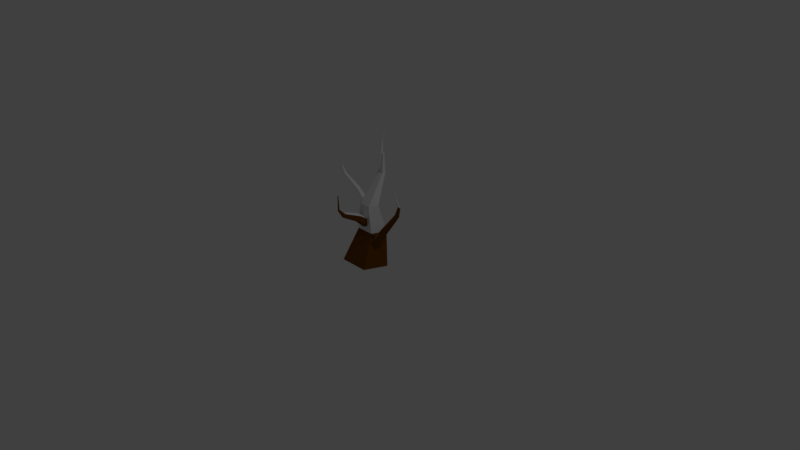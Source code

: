 # Source: cold_shrub.blend  (saved by Blender 2.79.0; exported with 4.5.12 LTS)
import bpy
from mathutils import Matrix  # noqa: F401  (used for matrix-valued properties, if any)

bpy.ops.wm.read_factory_settings(use_empty=True)
scene = bpy.context.scene
scene.name = 'Scene'

# ---- collections
col_collection_1 = bpy.data.collections.new('Collection 1'); scene.collection.children.link(col_collection_1)

# ---- materials (node trees are filled in below, after node groups)
mat_material_005 = bpy.data.materials.new('Material.005')
mat_material_005.alpha_threshold = 0.0
mat_material_005.use_transparent_shadow = False
mat_material_005.diffuse_color = (0.1538, 0.05328, 0.0, 1.0)
mat_material_005.roughness = 0.5
mat_material_005.line_color = (0.0, 0.0, 0.0, 1.0)
mat_material_002 = bpy.data.materials.new('Material.002')
mat_material_002.alpha_threshold = 0.0
mat_material_002.use_transparent_shadow = False
mat_material_002.diffuse_color = (0.1538, 0.05328, 0.0, 1.0)
mat_material_002.roughness = 0.5
mat_material_002.line_color = (0.0, 0.0, 0.0, 1.0)
mat_material_003 = bpy.data.materials.new('Material.003')
mat_material_003.alpha_threshold = 0.0
mat_material_003.use_transparent_shadow = False
mat_material_003.diffuse_color = (0.1538, 0.05328, 0.0, 1.0)
mat_material_003.roughness = 0.5
mat_material_003.line_color = (0.0, 0.0, 0.0, 1.0)
mat_material = bpy.data.materials.new('Material')
mat_material.alpha_threshold = 0.0
mat_material.use_transparent_shadow = False
mat_material.roughness = 0.5
mat_material.specular_intensity = 1.0
mat_material.line_color = (0.0, 0.0, 0.0, 1.0)
mat_material_001 = bpy.data.materials.new('Material.001')
mat_material_001.alpha_threshold = 0.0
mat_material_001.use_transparent_shadow = False
mat_material_001.diffuse_color = (0.1538, 0.05328, 0.0, 1.0)
mat_material_001.roughness = 0.5
mat_material_001.line_color = (0.0, 0.0, 0.0, 1.0)

# ---- material node trees

# ---- world
world_world = bpy.data.worlds.new('World'); scene.world = world_world
world_world.color = (0.05088, 0.05088, 0.05088)
world_world.use_sun_shadow = False
world_world.sun_shadow_jitter_overblur = 0.0
world_world.cycles.sampling_method = 'MANUAL'

# ---- cameras
cam_camera = bpy.data.cameras.new('Camera')
cam_camera.clip_end = 100.0
cam_camera.lens = 35.0
cam_camera.sensor_width = 32.0
cam_camera.sensor_height = 18.0
cam_camera.ortho_scale = 7.314
cam_camera.dof.focus_distance = 0.0
cam_camera.dof.aperture_fstop = 128.0

# ---- lights
light_lamp = bpy.data.lights.new('Lamp', 'POINT')
light_lamp.transmission_factor = 0.0
light_lamp.cutoff_distance = 30.0
light_lamp.energy = 100.0
light_lamp.shadow_buffer_clip_start = 1.001
light_lamp.shadow_soft_size = 0.1
light_lamp.shadow_maximum_resolution = 0.006
light_lamp.use_absolute_resolution = True

# ---- meshes
me_cylinder_002 = bpy.data.meshes.new('Cylinder.002')
me_cylinder_002.from_pydata([(4.611, -0.07382, 0.1791), (3.442, 3.929, 1.001), (4.469, 0.3315, -0.2713), (3.346, 4.15, 0.7124), (4.744, 1.289, 1.298), (4.3, 1.856, 1.151), (4.443, 2.158, 0.762), (7.148, 4.052, 1.498), (4.975, 1.777, 0.6684), (7.477, 3.817, 1.44), (5.162, 1.24, 0.9997), (7.625, 3.502, 1.661), (9.203, 5.409, 1.784), (8.968, 5.578, 1.825), (9.085, 5.494, 1.804), (9.438, 5.95, 1.922), (9.642, 5.803, 1.886), (9.719, 5.595, 2.02), (10.39, 6.467, 2.295), (10.49, 6.426, 2.297), (10.52, 6.369, 2.389), (4.611, -0.07382, 0.1791), (3.442, 3.929, 1.001), (3.487, -0.4572, 0.2735), (2.74, 3.663, 1.049), (2.65, -0.2888, -0.1185), (2.21, 3.719, 0.7893), (3.257, 0.1987, -0.4552), (2.585, 4.02, 0.5814), (4.469, 0.3315, -0.2713), (3.346, 4.15, 0.7124), (2.101, 9.806, 2.967), (2.027, 9.758, 2.951), (1.972, 9.757, 2.902), (2.013, 9.803, 2.889), (2.095, 9.834, 2.929), (1.635, 6.668, 1.132), (1.367, 6.453, 1.281), (1.5, 6.561, 1.206), (1.53, 7.098, 1.572), (1.971, 7.249, 1.54), (1.194, 7.155, 1.415), (1.427, 7.342, 1.286), (1.907, 7.4, 1.363), (1.527, 8.517, 1.929), (1.717, 8.614, 1.96), (1.382, 8.541, 1.824), (1.482, 8.652, 1.791), (1.69, 8.698, 1.876), (6.452, 1.322, 2.154), (9.75, 1.028, 3.043), (6.228, 1.089, 2.268), (9.583, 0.8877, 3.109), (6.019, 1.312, 2.401), (9.408, 1.032, 3.184), (6.381, 1.689, 2.217), (9.677, 1.258, 3.078), (15.18, 0.06807, 4.334), (15.13, 0.06638, 4.337), (15.09, 0.09722, 4.342), (15.17, 0.09859, 4.337), (11.61, 0.8784, 3.794), (12.27, 0.7496, 3.893), (12.36, 0.8374, 3.849), (12.18, 0.8376, 3.945), (12.33, 0.9796, 3.874), (13.5, 0.6404, 4.149), (13.6, 0.648, 4.138), (13.43, 0.706, 4.169), (13.59, 0.7174, 4.151), (1.863e-07, 1.0, -1.0), (6.097e-08, 1.145, 1.022), (0.9511, 0.309, -1.0), (0.5878, -0.809, -1.0), (0.363, -0.02195, 0.9824), (-0.5878, -0.809, -1.0), (-0.363, -0.02195, 0.9824), (-0.9511, 0.309, -1.0), (-0.5873, 0.6995, 1.007), (-0.2598, -0.04532, 2.341), (0.2598, -0.04532, 2.341), (-2.229e-07, -0.04644, 2.341), (-1.915e-07, 0.7164, 2.694), (0.2255, -0.009043, 2.688), (-0.2255, -0.009043, 2.688), (-0.3648, 0.4393, 2.692), (0.1771, 1.051, 3.423), (0.1428, 0.6327, 3.376), (-0.025, 0.662, 3.397), (-0.00476, 0.9223, 3.426), (1.863e-07, 1.0, -1.0), (6.097e-08, 1.145, 1.022), (0.9511, 0.309, -1.0), (0.5873, 0.6995, 1.007), (0.5878, -0.809, -1.0), (0.363, -0.02195, 0.9824), (1.174, 2.611, 4.246), (1.21, 2.538, 4.229), (1.15, 2.434, 4.215), (1.081, 2.446, 4.223), (1.095, 2.558, 4.243), (0.2598, -0.04532, 2.341), (0.3648, 0.4393, 2.692), (-1.915e-07, 0.7164, 2.694), (0.2255, -0.009043, 2.688), (0.2695, 0.8743, 3.392), (0.1771, 1.051, 3.423), (0.1428, 0.6327, 3.376), (-0.025, 0.662, 3.397), (-0.00476, 0.9223, 3.426), (1.298, -0.9539, 0.5866), (1.135, 1.228, 0.192), (3.737, 1.925, -0.4761), (5.509, 0.1735, -0.4944), (9.696, 1.993, 4.432), (9.401, 2.004, 4.455), (9.36, 2.144, 4.378), (9.624, 2.215, 4.31), (9.84, 2.121, 4.343), (4.944, 3.007, 0.8391), (3.082, 2.509, 1.317), (4.011, 2.761, 1.078), (3.751, 1.362, 1.843), (3.663, 2.728, 1.608), (5.279, 3.16, 1.193), (6.366, 2.063, 1.171), (7.656, 1.045, 3.462), (7.544, 1.451, 3.287), (8.186, 1.623, 3.122), (8.705, 1.326, 3.192), (4.611, -0.07382, 0.1791), (3.442, 3.929, 1.001), (3.487, -0.4572, 0.2735), (2.74, 3.663, 1.049), (2.101, 9.806, 2.967), (2.027, 9.758, 2.951), (1.972, 9.757, 2.902), (2.013, 9.803, 2.889), (2.095, 9.834, 2.929), (1.53, 7.098, 1.572), (1.971, 7.249, 1.54), (1.527, 8.517, 1.929), (1.717, 8.614, 1.96), (6.452, 1.322, 2.154), (6.228, 1.089, 2.268), (6.019, 1.312, 2.401), (9.408, 1.032, 3.184), (6.113, 1.683, 2.37), (9.466, 1.261, 3.165), (6.381, 1.689, 2.217), (9.677, 1.258, 3.078), (15.18, 0.06807, 4.334), (15.13, 0.06638, 4.337), (15.09, 0.09722, 4.342), (15.11, 0.1165, 4.342), (15.17, 0.09859, 4.337), (11.65, 1.042, 3.781), (11.61, 0.8784, 3.794), (11.63, 0.9605, 3.788), (12.18, 0.8376, 3.945), (12.21, 0.9797, 3.933), (12.33, 0.9796, 3.874), (13.43, 0.706, 4.169), (13.49, 0.7531, 4.171), (13.59, 0.7174, 4.151), (4.744, 1.289, 1.298), (7.387, 3.542, 1.855), (4.3, 1.856, 1.151), (7.092, 3.882, 1.754), (4.443, 2.158, 0.762), (7.148, 4.052, 1.498), (5.162, 1.24, 0.9997), (7.625, 3.502, 1.661), (11.09, 7.053, 3.234), (11.05, 7.072, 3.209), (11.06, 7.076, 3.167), (11.1, 7.059, 3.168), (11.12, 7.044, 3.21), (8.968, 5.578, 1.825), (9.388, 5.831, 2.078), (9.562, 5.612, 2.139), (9.438, 5.95, 1.922), (9.719, 5.595, 2.02), (10.35, 6.436, 2.387), (10.44, 6.376, 2.445), (10.39, 6.467, 2.295), (10.49, 6.426, 2.297), (10.52, 6.369, 2.389), (1.42, -2.868, -1.695), (4.001, -1.606, 0.1624), (-2.887, -1.878, -0.9795), (1.298, -0.9539, 0.5866), (-3.039, 1.549, -1.572), (1.135, 1.228, 0.192), (1.174, 2.677, -2.653), (3.737, 1.925, -0.4761), (3.93, -0.05279, -2.73), (5.509, 0.1735, -0.4944), (9.696, 1.993, 4.432), (9.401, 2.004, 4.455), (9.84, 2.121, 4.343), (4.944, 3.007, 0.8391), (3.082, 2.509, 1.317), (4.011, 2.761, 1.078), (3.751, 1.362, 1.843), (5.422, 0.9514, 1.573), (6.366, 2.063, 1.171), (7.656, 1.045, 3.462), (8.373, 0.972, 3.401), (8.705, 1.326, 3.192)], [], [(2, 3, 1, 0), (6, 7, 9, 8), (8, 9, 11, 10), (4, 5, 6, 8, 10), (9, 7, 13, 12), (18, 19, 16, 15), (19, 20, 17, 16), (14, 12, 13), (15, 16, 13), (16, 12, 14), (14, 13, 16), (16, 17, 11, 12), (9, 12, 11), (23, 24, 26, 25), (25, 26, 28, 27), (22, 30, 43, 40), (27, 28, 30, 29), (21, 23, 25, 27, 29), (28, 26, 37, 36), (44, 46, 41, 39), (46, 47, 42, 41), (47, 48, 43, 42), (48, 45, 40, 43), (38, 36, 37), (41, 42, 37), (42, 36, 38), (38, 37, 42), (42, 43, 30, 36), (28, 36, 30), (41, 37, 26, 39), (26, 24, 39), (32, 33, 46, 44), (33, 34, 47, 46), (34, 35, 48, 47), (35, 31, 45, 48), (49, 50, 52, 51), (51, 52, 54, 53), (50, 56, 65, 63), (55, 56, 50, 49), (52, 50, 63, 62), (67, 66, 62, 63), (66, 68, 64, 62), (69, 67, 63, 65), (64, 61, 54, 62), (54, 52, 62), (57, 58, 66, 67), (58, 59, 68, 66), (60, 57, 67, 69), (73, 74, 76, 75), (71, 78, 85, 82), (75, 76, 78, 77), (77, 78, 71, 70), (70, 72, 73, 75, 77), (76, 74, 80, 79), (87, 88, 84, 83), (88, 89, 85, 84), (89, 86, 82, 85), (81, 79, 80), (83, 84, 80), (84, 79, 81), (81, 80, 84), (84, 85, 78, 79), (76, 79, 78), (90, 91, 93, 92), (92, 93, 95, 94), (97, 96, 100, 99, 98), (93, 91, 103, 102), (106, 105, 102, 103), (105, 107, 104, 102), (104, 101, 95, 102), (95, 93, 102), (96, 97, 105, 106), (97, 98, 107, 105), (98, 99, 108, 107), (99, 100, 109, 108), (100, 96, 106, 109), (115, 114, 118, 117, 116), (112, 111, 120, 119), (126, 127, 123, 122), (127, 128, 124, 123), (128, 129, 125, 124), (123, 124, 120), (124, 119, 121), (121, 120, 124), (124, 125, 113, 119), (112, 119, 113), (123, 120, 111, 122), (111, 110, 122), (115, 116, 127, 126), (116, 117, 128, 127), (117, 118, 129, 128), (130, 131, 133, 132), (135, 134, 138, 137, 136), (133, 131, 140, 139), (142, 141, 139, 140), (134, 135, 141, 142), (145, 146, 148, 147), (147, 148, 150, 149), (143, 144, 145, 147, 149), (152, 151, 155, 154, 153), (148, 146, 157, 156), (162, 163, 160, 159), (163, 164, 161, 160), (158, 156, 157), (159, 160, 157), (160, 156, 158), (158, 157, 160), (160, 161, 150, 156), (148, 156, 150), (153, 154, 163, 162), (154, 155, 164, 163), (165, 166, 168, 167), (167, 168, 170, 169), (166, 172, 182, 180), (171, 172, 166, 165), (174, 173, 177, 176, 175), (168, 166, 180, 179), (184, 183, 179, 180), (183, 185, 181, 179), (187, 184, 180, 182), (181, 178, 170, 179), (170, 168, 179), (173, 174, 183, 184), (174, 175, 185, 183), (175, 176, 186, 185), (176, 177, 187, 186), (177, 173, 184, 187), (188, 189, 191, 190), (190, 191, 193, 192), (192, 193, 195, 194), (189, 197, 206, 205), (194, 195, 197, 196), (196, 197, 189, 188), (188, 190, 192, 194, 196), (191, 189, 205, 204), (208, 207, 204, 205), (209, 208, 205, 206), (203, 201, 202), (198, 199, 207, 208), (200, 198, 208, 209)])
me_cylinder_002.polygons.foreach_set('material_index', [0, 0, 0, 0, 0, 0, 0, 0, 0, 0, 0, 0, 0, 1, 1, 1, 1, 1, 1, 1, 1, 1, 1, 1, 1, 1, 1, 1, 1, 1, 1, 1, 1, 1, 1, 1, 1, 1, 1, 1, 1, 1, 1, 1, 1, 1, 1, 1, 2, 2, 2, 2, 2, 2, 2, 2, 2, 2, 2, 2, 2, 2, 2, 3, 3, 3, 3, 3, 3, 3, 3, 3, 3, 3, 3, 3, 3, 3, 3, 3, 3, 3, 3, 3, 3, 3, 3, 3, 3, 3, 3, 3, 3, 3, 3, 3, 3, 3, 3, 3, 3, 3, 3, 3, 3, 3, 3, 3, 3, 3, 3, 3, 3, 3, 3, 3, 3, 3, 3, 3, 3, 3, 3, 3, 3, 3, 3, 4, 4, 4, 4, 4, 4, 4, 4, 4, 4, 4, 4, 4])
me_cylinder_002.materials.append(mat_material_005)
me_cylinder_002.materials.append(mat_material_002)
me_cylinder_002.materials.append(mat_material_003)
me_cylinder_002.materials.append(mat_material)
me_cylinder_002.materials.append(mat_material_001)
me_cylinder_002.use_remesh_preserve_volume = False
me_cylinder_002.use_remesh_preserve_attributes = False
me_cylinder_002.use_mirror_vertex_groups = False
me_cylinder_002.update()

# ---- objects
ob_lamp = bpy.data.objects.new('Lamp', light_lamp)
ob_camera = bpy.data.objects.new('Camera', cam_camera)
ob_cylinder_002 = bpy.data.objects.new('Cylinder.002', me_cylinder_002)

# ---- transforms, parenting, visibility, modifiers, constraints
ob_lamp.location = (4.076, 1.005, 5.904)
ob_lamp.rotation_euler = (0.6503, 0.05522, 1.866)
ob_lamp.lock_rotations_4d = False
ob_lamp.empty_display_type = 'ARROWS'
ob_lamp.color = (0.0, 0.0, 0.0, 0.0)
ob_lamp.lineart.crease_threshold = 0.0
ob_camera.location = (7.481, -6.508, 5.344)
ob_camera.rotation_euler = (1.109, 0.0, 0.8149)
ob_camera.lock_rotations_4d = False
ob_camera.empty_display_type = 'ARROWS'
ob_camera.color = (0.0, 0.0, 0.0, 0.0)
ob_camera.display_type = 'WIRE'
ob_camera.lineart.crease_threshold = 0.0
ob_cylinder_002.location = (0.1379, 0.04861, 0.2071)
ob_cylinder_002.rotation_euler = (0.3867, -0.4505, -9.864)
ob_cylinder_002.scale = (0.077, 0.08637, 0.1933)
ob_cylinder_002.lineart.crease_threshold = 0.0

# ---- collection membership
col_collection_1.objects.link(ob_lamp)
col_collection_1.objects.link(ob_camera)
col_collection_1.objects.link(ob_cylinder_002)

# ---- scene / render settings (as saved in the file)
scene.camera = ob_camera
scene.frame_start = 1; scene.frame_end = 250; scene.frame_set(1)
scene.render.engine = 'BLENDER_EEVEE_NEXT'
scene.render.resolution_percentage = 50
scene.render.dither_intensity = 0.0
scene.cycles.use_denoising = False
scene.cycles.samples = 128
scene.cycles.sampling_pattern = 'TABULATED_SOBOL'
scene.cycles.use_adaptive_sampling = False
scene.cycles.use_light_tree = False
scene.cycles.blur_glossy = 0.0
scene.cycles.sample_clamp_indirect = 0.0
scene.view_settings.view_transform = 'Standard'
bpy.context.view_layer.update()
